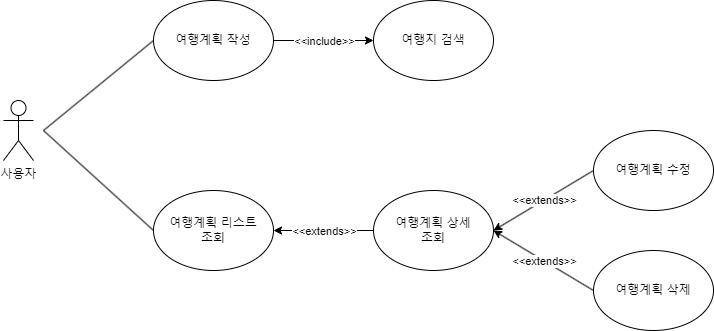

The diagram above was exported from draw.io. Its source (the exported page's mxGraphModel, read from the mxfile embedded in the PNG):
<mxGraphModel dx="1674" dy="796" grid="1" gridSize="10" guides="1" tooltips="1" connect="1" arrows="1" fold="1" page="1" pageScale="1" pageWidth="827" pageHeight="1169" math="0" shadow="0">
  <root>
    <mxCell id="0" />
    <mxCell id="1" parent="0" />
    <mxCell id="UiAAfhFSdYAaMi81D6vy-1" value="사용자" style="shape=umlActor;verticalLabelPosition=bottom;verticalAlign=top;html=1;outlineConnect=0;" vertex="1" parent="1">
      <mxGeometry x="110" y="230" width="30" height="60" as="geometry" />
    </mxCell>
    <mxCell id="UiAAfhFSdYAaMi81D6vy-2" value="여행계획 작성" style="ellipse;whiteSpace=wrap;html=1;" vertex="1" parent="1">
      <mxGeometry x="260" y="130" width="120" height="80" as="geometry" />
    </mxCell>
    <mxCell id="UiAAfhFSdYAaMi81D6vy-3" value="여행계획 리스트&lt;br&gt;조회" style="ellipse;whiteSpace=wrap;html=1;" vertex="1" parent="1">
      <mxGeometry x="260" y="320" width="120" height="80" as="geometry" />
    </mxCell>
    <mxCell id="UiAAfhFSdYAaMi81D6vy-4" value="여행계획 수정" style="ellipse;whiteSpace=wrap;html=1;" vertex="1" parent="1">
      <mxGeometry x="700" y="260" width="120" height="80" as="geometry" />
    </mxCell>
    <mxCell id="UiAAfhFSdYAaMi81D6vy-5" value="여행계획 삭제" style="ellipse;whiteSpace=wrap;html=1;" vertex="1" parent="1">
      <mxGeometry x="700" y="380" width="120" height="80" as="geometry" />
    </mxCell>
    <mxCell id="UiAAfhFSdYAaMi81D6vy-6" value="여행지 검색" style="ellipse;whiteSpace=wrap;html=1;" vertex="1" parent="1">
      <mxGeometry x="480" y="130" width="120" height="80" as="geometry" />
    </mxCell>
    <mxCell id="UiAAfhFSdYAaMi81D6vy-7" value="" style="endArrow=classic;html=1;rounded=0;exitX=1;exitY=0.5;exitDx=0;exitDy=0;entryX=0;entryY=0.5;entryDx=0;entryDy=0;" edge="1" parent="1" source="UiAAfhFSdYAaMi81D6vy-2" target="UiAAfhFSdYAaMi81D6vy-6">
      <mxGeometry relative="1" as="geometry">
        <mxPoint x="490" y="120" as="sourcePoint" />
        <mxPoint x="390" y="120" as="targetPoint" />
      </mxGeometry>
    </mxCell>
    <mxCell id="UiAAfhFSdYAaMi81D6vy-8" value="&amp;lt;&amp;lt;include&amp;gt;&amp;gt;" style="edgeLabel;resizable=0;html=1;align=center;verticalAlign=middle;" connectable="0" vertex="1" parent="UiAAfhFSdYAaMi81D6vy-7">
      <mxGeometry relative="1" as="geometry" />
    </mxCell>
    <mxCell id="UiAAfhFSdYAaMi81D6vy-9" value="" style="endArrow=none;html=1;rounded=0;entryX=0;entryY=0.5;entryDx=0;entryDy=0;" edge="1" parent="1" target="UiAAfhFSdYAaMi81D6vy-2">
      <mxGeometry width="50" height="50" relative="1" as="geometry">
        <mxPoint x="150" y="260" as="sourcePoint" />
        <mxPoint x="230" y="245" as="targetPoint" />
      </mxGeometry>
    </mxCell>
    <mxCell id="UiAAfhFSdYAaMi81D6vy-10" value="" style="endArrow=none;html=1;rounded=0;entryX=0;entryY=0.5;entryDx=0;entryDy=0;" edge="1" parent="1" target="UiAAfhFSdYAaMi81D6vy-3">
      <mxGeometry width="50" height="50" relative="1" as="geometry">
        <mxPoint x="150" y="260" as="sourcePoint" />
        <mxPoint x="250" y="290" as="targetPoint" />
      </mxGeometry>
    </mxCell>
    <mxCell id="UiAAfhFSdYAaMi81D6vy-14" value="" style="endArrow=classic;html=1;rounded=0;exitX=0;exitY=0.5;exitDx=0;exitDy=0;entryX=1;entryY=0.5;entryDx=0;entryDy=0;" edge="1" parent="1" source="UiAAfhFSdYAaMi81D6vy-4">
      <mxGeometry relative="1" as="geometry">
        <mxPoint x="580" y="410" as="sourcePoint" />
        <mxPoint x="600" y="360" as="targetPoint" />
      </mxGeometry>
    </mxCell>
    <mxCell id="UiAAfhFSdYAaMi81D6vy-15" value="&amp;lt;&amp;lt;extends&amp;gt;&amp;gt;" style="edgeLabel;resizable=0;html=1;align=center;verticalAlign=middle;" connectable="0" vertex="1" parent="UiAAfhFSdYAaMi81D6vy-14">
      <mxGeometry relative="1" as="geometry" />
    </mxCell>
    <mxCell id="UiAAfhFSdYAaMi81D6vy-16" value="" style="endArrow=classic;html=1;rounded=0;exitX=0;exitY=0.5;exitDx=0;exitDy=0;entryX=1;entryY=0.5;entryDx=0;entryDy=0;" edge="1" parent="1" source="UiAAfhFSdYAaMi81D6vy-5">
      <mxGeometry relative="1" as="geometry">
        <mxPoint x="670" y="410" as="sourcePoint" />
        <mxPoint x="600" y="360" as="targetPoint" />
      </mxGeometry>
    </mxCell>
    <mxCell id="UiAAfhFSdYAaMi81D6vy-17" value="&amp;lt;&amp;lt;extends&amp;gt;&amp;gt;" style="edgeLabel;resizable=0;html=1;align=center;verticalAlign=middle;" connectable="0" vertex="1" parent="UiAAfhFSdYAaMi81D6vy-16">
      <mxGeometry relative="1" as="geometry" />
    </mxCell>
    <mxCell id="UiAAfhFSdYAaMi81D6vy-18" value="여행계획 상세&lt;br&gt;조회" style="ellipse;whiteSpace=wrap;html=1;" vertex="1" parent="1">
      <mxGeometry x="480" y="320" width="120" height="80" as="geometry" />
    </mxCell>
    <mxCell id="UiAAfhFSdYAaMi81D6vy-19" value="" style="endArrow=classic;html=1;rounded=0;exitX=0;exitY=0.5;exitDx=0;exitDy=0;entryX=1;entryY=0.5;entryDx=0;entryDy=0;" edge="1" parent="1" source="UiAAfhFSdYAaMi81D6vy-18" target="UiAAfhFSdYAaMi81D6vy-3">
      <mxGeometry relative="1" as="geometry">
        <mxPoint x="460" y="240" as="sourcePoint" />
        <mxPoint x="360" y="300" as="targetPoint" />
      </mxGeometry>
    </mxCell>
    <mxCell id="UiAAfhFSdYAaMi81D6vy-20" value="&amp;lt;&amp;lt;extends&amp;gt;&amp;gt;" style="edgeLabel;resizable=0;html=1;align=center;verticalAlign=middle;" connectable="0" vertex="1" parent="UiAAfhFSdYAaMi81D6vy-19">
      <mxGeometry relative="1" as="geometry" />
    </mxCell>
  </root>
</mxGraphModel>